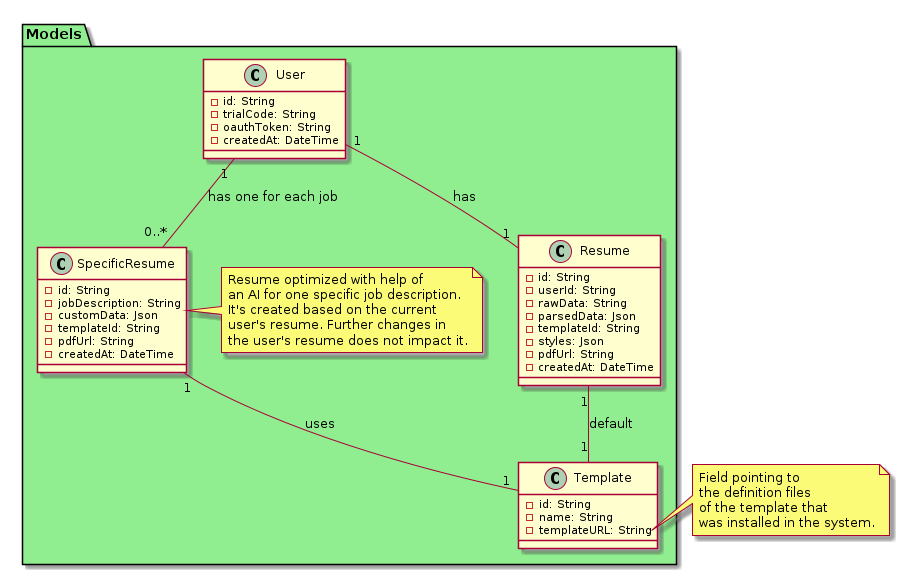

The diagram above was rendered by PlantUML. Its source (embedded in the PNG):
@startuml
package "Models" #LightGreen {
  class User {
    -id: String
    -trialCode: String
    -oauthToken: String
    -createdAt: DateTime
  }

  class Resume {
    -id: String
    -userId: String
    -rawData: String
    -parsedData: Json
    -templateId: String
    -styles: Json
    -pdfUrl: String
    -createdAt: DateTime
  }

  class SpecificResume {
    -id: String
    -jobDescription: String
    -customData: Json
    -templateId: String
    -pdfUrl: String
    -createdAt: DateTime
  }
  
note right of SpecificResume
	Resume optimized with help of
	an AI for one specific job description.
	It's created based on the current
	user's resume. Further changes in 
	the user's resume does not impact it.
endnote  

  class Template {
    -id: String
    -name: String
    -templateURL: String 
  }
}

note right of Template::templateURL
	Field pointing to 
	the definition files 
	of the template that 
	was installed in the system.
endnote
	

User "1" -- "1" Resume : "has"
User "1" -- "0..*" SpecificResume : "has one for each job"
SpecificResume "1" -- "1" Template : "uses"
Resume "1" -- "1" Template : "default"

@enduml